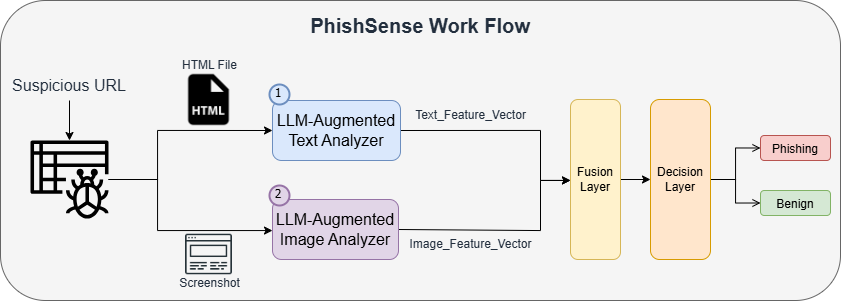

The diagram above was exported from draw.io. Its source (the exported page's mxGraphModel, read from the mxfile embedded in the PNG):
<mxGraphModel dx="986" dy="687" grid="0" gridSize="10" guides="1" tooltips="1" connect="1" arrows="1" fold="1" page="0" pageScale="1" pageWidth="850" pageHeight="1100" background="none" math="0" shadow="0">
  <root>
    <mxCell id="0" />
    <mxCell id="1" parent="0" />
    <mxCell id="W9xH9cr8BOOTb3Xf7Jt5-29" value="" style="rounded=1;whiteSpace=wrap;html=1;dashed=0;sketch=0;pointerEvents=1;align=center;verticalAlign=top;fontFamily=Helvetica;fontSize=12;fontColor=#333333;fontStyle=0;fillColor=#f5f5f5;strokeColor=#666666;" parent="1" vertex="1">
      <mxGeometry x="10" y="80" width="840" height="300" as="geometry" />
    </mxCell>
    <mxCell id="W9xH9cr8BOOTb3Xf7Jt5-20" style="edgeStyle=orthogonalEdgeStyle;rounded=0;orthogonalLoop=1;jettySize=auto;html=1;exitX=1;exitY=0.5;exitDx=0;exitDy=0;entryX=0;entryY=0.5;entryDx=0;entryDy=0;fontFamily=Helvetica;fontSize=12;fontColor=#232F3E;fontStyle=0;" parent="1" source="W9xH9cr8BOOTb3Xf7Jt5-2" target="W9xH9cr8BOOTb3Xf7Jt5-5" edge="1">
      <mxGeometry relative="1" as="geometry">
        <Array as="points">
          <mxPoint x="550" y="210" />
          <mxPoint x="550" y="260" />
        </Array>
      </mxGeometry>
    </mxCell>
    <mxCell id="W9xH9cr8BOOTb3Xf7Jt5-2" value="&lt;font style=&quot;font-size: 16px;&quot;&gt;LLM-Augmented Text Analyzer&lt;/font&gt;" style="rounded=1;whiteSpace=wrap;html=1;fillColor=#dae8fc;strokeColor=#6c8ebf;glass=0;strokeWidth=1;" parent="1" vertex="1">
      <mxGeometry x="282" y="180" width="128" height="60" as="geometry" />
    </mxCell>
    <mxCell id="W9xH9cr8BOOTb3Xf7Jt5-21" style="edgeStyle=orthogonalEdgeStyle;rounded=0;orthogonalLoop=1;jettySize=auto;html=1;exitX=1;exitY=0.5;exitDx=0;exitDy=0;entryX=0;entryY=0.5;entryDx=0;entryDy=0;fontFamily=Helvetica;fontSize=12;fontColor=#232F3E;fontStyle=0;" parent="1" source="W9xH9cr8BOOTb3Xf7Jt5-3" target="W9xH9cr8BOOTb3Xf7Jt5-5" edge="1">
      <mxGeometry relative="1" as="geometry">
        <Array as="points">
          <mxPoint x="550" y="310" />
          <mxPoint x="550" y="260" />
        </Array>
      </mxGeometry>
    </mxCell>
    <mxCell id="W9xH9cr8BOOTb3Xf7Jt5-3" value="&lt;font style=&quot;font-size: 16px;&quot;&gt;LLM-Augmented Image Analyzer&lt;/font&gt;" style="rounded=1;whiteSpace=wrap;html=1;fillColor=#e1d5e7;strokeColor=#9673a6;" parent="1" vertex="1">
      <mxGeometry x="282" y="279" width="126" height="60" as="geometry" />
    </mxCell>
    <mxCell id="W9xH9cr8BOOTb3Xf7Jt5-22" style="edgeStyle=orthogonalEdgeStyle;rounded=0;orthogonalLoop=1;jettySize=auto;html=1;exitX=1;exitY=0.5;exitDx=0;exitDy=0;entryX=0;entryY=0.5;entryDx=0;entryDy=0;fontFamily=Helvetica;fontSize=12;fontColor=#232F3E;fontStyle=0;" parent="1" source="W9xH9cr8BOOTb3Xf7Jt5-5" target="W9xH9cr8BOOTb3Xf7Jt5-6" edge="1">
      <mxGeometry relative="1" as="geometry" />
    </mxCell>
    <mxCell id="W9xH9cr8BOOTb3Xf7Jt5-5" value="Fusion Layer" style="rounded=1;whiteSpace=wrap;html=1;fillColor=#fff2cc;strokeColor=#d6b656;" parent="1" vertex="1">
      <mxGeometry x="580" y="179" width="50" height="160" as="geometry" />
    </mxCell>
    <mxCell id="W9xH9cr8BOOTb3Xf7Jt5-27" style="edgeStyle=orthogonalEdgeStyle;rounded=0;orthogonalLoop=1;jettySize=auto;html=1;exitX=1;exitY=0.5;exitDx=0;exitDy=0;entryX=0;entryY=0.5;entryDx=0;entryDy=0;fontFamily=Helvetica;fontSize=12;fontColor=#232F3E;fontStyle=0;endArrow=open;endFill=0;" parent="1" source="W9xH9cr8BOOTb3Xf7Jt5-6" target="W9xH9cr8BOOTb3Xf7Jt5-25" edge="1">
      <mxGeometry relative="1" as="geometry" />
    </mxCell>
    <mxCell id="W9xH9cr8BOOTb3Xf7Jt5-28" style="edgeStyle=orthogonalEdgeStyle;rounded=0;orthogonalLoop=1;jettySize=auto;html=1;exitX=1;exitY=0.5;exitDx=0;exitDy=0;entryX=0;entryY=0.5;entryDx=0;entryDy=0;fontFamily=Helvetica;fontSize=12;fontColor=#232F3E;fontStyle=0;endArrow=open;endFill=0;" parent="1" source="W9xH9cr8BOOTb3Xf7Jt5-6" target="W9xH9cr8BOOTb3Xf7Jt5-26" edge="1">
      <mxGeometry relative="1" as="geometry" />
    </mxCell>
    <mxCell id="W9xH9cr8BOOTb3Xf7Jt5-6" value="Decision Layer" style="rounded=1;whiteSpace=wrap;html=1;fillColor=#ffe6cc;strokeColor=#d79b00;" parent="1" vertex="1">
      <mxGeometry x="660" y="179" width="60" height="160" as="geometry" />
    </mxCell>
    <mxCell id="W9xH9cr8BOOTb3Xf7Jt5-8" value="" style="shape=image;html=1;verticalAlign=top;verticalLabelPosition=bottom;labelBackgroundColor=#ffffff;imageAspect=0;aspect=fixed;image=https://cdn2.iconfinder.com/data/icons/boxicons-solid-vol-2/24/bxs-file-html-128.png" parent="1" vertex="1">
      <mxGeometry x="188" y="149" width="61" height="61" as="geometry" />
    </mxCell>
    <mxCell id="W9xH9cr8BOOTb3Xf7Jt5-9" value="" style="shape=image;html=1;verticalAlign=top;verticalLabelPosition=bottom;labelBackgroundColor=#ffffff;imageAspect=0;aspect=fixed;image=https://cdn1.iconfinder.com/data/icons/seo-and-web-development-6/32/Web_website_favorite_site_star-128.png" parent="1" vertex="1">
      <mxGeometry x="193.5" y="309" width="50" height="50" as="geometry" />
    </mxCell>
    <mxCell id="W9xH9cr8BOOTb3Xf7Jt5-16" style="edgeStyle=orthogonalEdgeStyle;rounded=0;orthogonalLoop=1;jettySize=auto;html=1;entryX=0;entryY=0.5;entryDx=0;entryDy=0;fontFamily=Helvetica;fontSize=12;fontColor=#232F3E;fontStyle=0;" parent="1" source="W9xH9cr8BOOTb3Xf7Jt5-13" target="W9xH9cr8BOOTb3Xf7Jt5-2" edge="1">
      <mxGeometry relative="1" as="geometry">
        <Array as="points">
          <mxPoint x="167" y="259" />
          <mxPoint x="167" y="210" />
        </Array>
      </mxGeometry>
    </mxCell>
    <mxCell id="W9xH9cr8BOOTb3Xf7Jt5-17" style="edgeStyle=orthogonalEdgeStyle;rounded=0;orthogonalLoop=1;jettySize=auto;html=1;entryX=0;entryY=0.5;entryDx=0;entryDy=0;fontFamily=Helvetica;fontSize=12;fontColor=#232F3E;fontStyle=0;" parent="1" source="W9xH9cr8BOOTb3Xf7Jt5-13" target="W9xH9cr8BOOTb3Xf7Jt5-3" edge="1">
      <mxGeometry relative="1" as="geometry">
        <Array as="points">
          <mxPoint x="167" y="259" />
          <mxPoint x="167" y="310" />
        </Array>
      </mxGeometry>
    </mxCell>
    <mxCell id="W9xH9cr8BOOTb3Xf7Jt5-13" value="" style="sketch=0;outlineConnect=0;fontColor=#232F3E;gradientColor=none;fillColor=#000000;strokeColor=none;dashed=0;verticalLabelPosition=bottom;verticalAlign=top;align=center;html=1;fontSize=12;fontStyle=0;aspect=fixed;pointerEvents=1;shape=mxgraph.aws4.glue_crawlers;" parent="1" vertex="1">
      <mxGeometry x="40" y="220" width="78" height="78" as="geometry" />
    </mxCell>
    <mxCell id="W9xH9cr8BOOTb3Xf7Jt5-15" style="edgeStyle=orthogonalEdgeStyle;rounded=0;orthogonalLoop=1;jettySize=auto;html=1;exitX=0.5;exitY=1;exitDx=0;exitDy=0;fontFamily=Helvetica;fontSize=12;fontColor=#232F3E;fontStyle=0;" parent="1" source="W9xH9cr8BOOTb3Xf7Jt5-14" target="W9xH9cr8BOOTb3Xf7Jt5-13" edge="1">
      <mxGeometry relative="1" as="geometry" />
    </mxCell>
    <mxCell id="W9xH9cr8BOOTb3Xf7Jt5-14" value="&lt;font style=&quot;font-size: 16px;&quot;&gt;Suspicious URL&lt;/font&gt;" style="text;html=1;align=center;verticalAlign=middle;whiteSpace=wrap;rounded=0;fontFamily=Helvetica;fontSize=12;fontColor=#232F3E;fontStyle=0;" parent="1" vertex="1">
      <mxGeometry x="19" y="150" width="120" height="30" as="geometry" />
    </mxCell>
    <mxCell id="W9xH9cr8BOOTb3Xf7Jt5-18" value="Screenshot" style="text;html=1;align=center;verticalAlign=middle;resizable=0;points=[];autosize=1;strokeColor=none;fillColor=none;fontFamily=Helvetica;fontSize=12;fontColor=#232F3E;fontStyle=0;" parent="1" vertex="1">
      <mxGeometry x="178.5" y="348" width="80" height="30" as="geometry" />
    </mxCell>
    <mxCell id="W9xH9cr8BOOTb3Xf7Jt5-19" value="HTML File" style="text;html=1;align=center;verticalAlign=middle;resizable=0;points=[];autosize=1;strokeColor=none;fillColor=none;fontFamily=Helvetica;fontSize=12;fontColor=#232F3E;fontStyle=0;" parent="1" vertex="1">
      <mxGeometry x="178.5" y="130" width="80" height="30" as="geometry" />
    </mxCell>
    <mxCell id="W9xH9cr8BOOTb3Xf7Jt5-23" value="Text_Feature_Vector" style="text;html=1;align=center;verticalAlign=middle;resizable=0;points=[];autosize=1;strokeColor=none;fillColor=none;fontFamily=Helvetica;fontSize=12;fontColor=#232F3E;fontStyle=0;" parent="1" vertex="1">
      <mxGeometry x="415" y="180" width="130" height="30" as="geometry" />
    </mxCell>
    <mxCell id="W9xH9cr8BOOTb3Xf7Jt5-24" value="Image_Feature_Vector" style="text;html=1;align=center;verticalAlign=middle;resizable=0;points=[];autosize=1;strokeColor=none;fillColor=none;fontFamily=Helvetica;fontSize=12;fontColor=#232F3E;fontStyle=0;" parent="1" vertex="1">
      <mxGeometry x="405" y="309" width="150" height="30" as="geometry" />
    </mxCell>
    <mxCell id="W9xH9cr8BOOTb3Xf7Jt5-25" value="Phishing" style="rounded=1;whiteSpace=wrap;html=1;dashed=0;sketch=0;pointerEvents=1;align=center;verticalAlign=top;fontFamily=Helvetica;fontSize=12;fontStyle=0;fillColor=#f8cecc;strokeColor=#b85450;" parent="1" vertex="1">
      <mxGeometry x="770" y="215" width="70" height="25" as="geometry" />
    </mxCell>
    <mxCell id="W9xH9cr8BOOTb3Xf7Jt5-26" value="Benign" style="rounded=1;whiteSpace=wrap;html=1;dashed=0;sketch=0;pointerEvents=1;align=center;verticalAlign=top;fontFamily=Helvetica;fontSize=12;fontStyle=0;fillColor=#d5e8d4;strokeColor=#82b366;" parent="1" vertex="1">
      <mxGeometry x="770" y="270" width="70" height="25" as="geometry" />
    </mxCell>
    <mxCell id="W9xH9cr8BOOTb3Xf7Jt5-30" value="&lt;font style=&quot;font-size: 20px;&quot;&gt;&lt;b&gt;PhishSense Work Flow&lt;/b&gt;&lt;/font&gt;" style="text;html=1;align=center;verticalAlign=middle;whiteSpace=wrap;rounded=0;fontFamily=Helvetica;fontSize=12;fontColor=#232F3E;fontStyle=0;" parent="1" vertex="1">
      <mxGeometry x="305" y="90" width="250" height="30" as="geometry" />
    </mxCell>
    <mxCell id="x8f3urGxIyAcMt2Tld4B-2" value="1" style="ellipse;whiteSpace=wrap;html=1;aspect=fixed;strokeWidth=2;fontFamily=Tahoma;spacingBottom=4;spacingRight=2;strokeColor=#6c8ebf;fillColor=#dae8fc;" parent="1" vertex="1">
      <mxGeometry x="279" y="164" width="20" height="20" as="geometry" />
    </mxCell>
    <mxCell id="x8f3urGxIyAcMt2Tld4B-3" value="2" style="ellipse;whiteSpace=wrap;html=1;aspect=fixed;strokeWidth=2;fontFamily=Tahoma;spacingBottom=4;spacingRight=2;strokeColor=#9673a6;fillColor=#e1d5e7;" parent="1" vertex="1">
      <mxGeometry x="279" y="265" width="20" height="20" as="geometry" />
    </mxCell>
  </root>
</mxGraphModel>